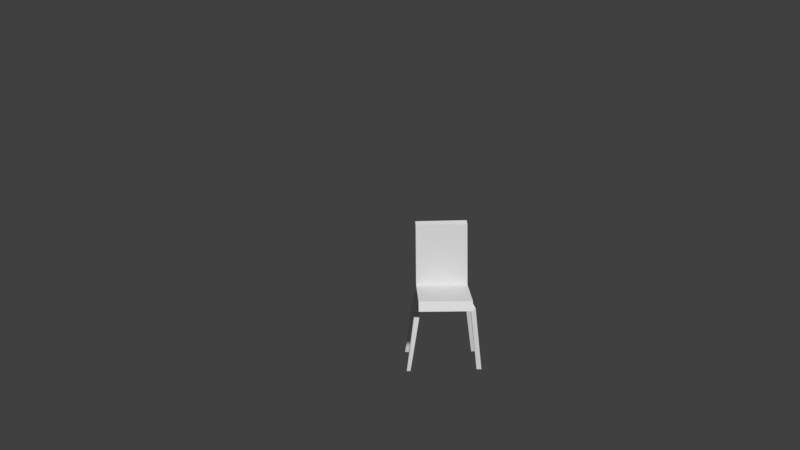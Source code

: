 # Source: classroom_chair_collision.blend  (saved by Blender 2.79.0; exported with 4.5.12 LTS)
import bpy
from mathutils import Matrix  # noqa: F401  (used for matrix-valued properties, if any)

bpy.ops.wm.read_factory_settings(use_empty=True)
scene = bpy.context.scene
scene.name = 'Scene'

# ---- collections
col_collection_1 = bpy.data.collections.new('Collection 1'); scene.collection.children.link(col_collection_1)
col_collection_1.hide_render = True
col_collection_1.hide_viewport = True
col_collection_11 = bpy.data.collections.new('Collection 11'); scene.collection.children.link(col_collection_11)

# ---- world
world_world = bpy.data.worlds.new('World'); scene.world = world_world
world_world.color = (0.05088, 0.05088, 0.05088)
world_world.use_sun_shadow = False
world_world.sun_shadow_jitter_overblur = 0.0
world_world.cycles.sampling_method = 'MANUAL'

# ---- cameras
cam_camera = bpy.data.cameras.new('Camera')
cam_camera.clip_end = 100.0
cam_camera.lens = 35.0
cam_camera.sensor_width = 32.0
cam_camera.sensor_height = 18.0
cam_camera.ortho_scale = 7.314
cam_camera.dof.focus_distance = 0.0

# ---- meshes
me_classroom_chair_001 = bpy.data.meshes.new('Classroom Chair.001')
me_classroom_chair_001.from_pydata([(-0.8833, -1.588, -0.3086), (-0.8833, -1.4, -0.04719), (-0.8833, 0.5172, -0.04719), (-0.8833, 0.448, -0.3086), (0.8901, 0.448, -0.3086), (-0.8853, 0.8221, 0.009652), (0.8909, 0.8264, 0.03314), (0.8901, 0.5172, -0.04719), (0.8901, -1.4, -0.04719), (0.8901, -1.588, -0.3086), (-1.263, -1.457, -2.201), (-0.9774, -1.25, -0.2011), (-0.9816, -1.098, -0.2011), (-1.263, -1.263, -2.201), (-0.8454, -1.031, -0.2011), (-1.141, -1.263, -2.201), (-0.7825, -1.212, -0.2011), (-1.141, -1.457, -2.201), (1.06, -1.41, -2.186), (0.8149, -1.181, -0.1636), (0.8149, -1.035, -0.1636), (1.06, -1.265, -2.186), (0.9028, -1.052, -0.1819), (1.221, -1.265, -2.186), (0.9028, -1.181, -0.1819), (1.221, -1.41, -2.186), (1.052, 0.3885, -2.201), (0.7409, 0.2042, -0.1614), (0.7423, 0.3628, -0.1614), (1.053, 0.5424, -2.201), (0.9, 0.3654, -0.1614), (1.189, 0.5424, -2.201), (0.8986, 0.237, -0.1614), (1.187, 0.3885, -2.201), (-1.261, 0.3999, -2.201), (-0.9028, 0.3029, -0.2101), (-0.9028, 0.3702, -0.2101), (-1.261, 0.5482, -2.201), (-0.7614, 0.3702, -0.1865), (-1.105, 0.5482, -2.201), (-0.7614, 0.252, -0.1759), (-1.117, 0.3999, -2.201), (-0.8352, 0.2862, -0.359), (-0.8389, 0.3936, -0.359), (-0.9785, 0.2862, -0.3659), (-0.9785, 0.4033, -0.3659), (-0.4529, 0.3001, -0.1868), (-0.4881, 0.1772, -0.1941), (-0.4509, 0.1753, -0.2972), (-0.4838, 0.2988, -0.2972), (-0.9935, -1.259, -0.3283), (-0.9975, -1.105, -0.3283), (-0.8621, -1.042, -0.3283), (-0.8034, -1.224, -0.3283), (-0.4986, -0.9188, -0.1685), (-0.4357, -1.067, -0.1685), (-0.5153, -0.9298, -0.2958), (-0.4566, -1.079, -0.2958), (1.004, -1.244, -0.3371), (1.004, -1.099, -0.3371), (0.8399, -1.244, -0.3076), (0.8399, -1.069, -0.3076), (0.4816, -1.076, -0.2971), (0.4798, -1.071, -0.1893), (0.5196, -0.9587, -0.1877), (0.5214, -0.9602, -0.2971), (0.7709, 0.2401, -0.3514), (0.7722, 0.3825, -0.3514), (0.9784, 0.2401, -0.3514), (0.9798, 0.3573, -0.3514), (0.5053, 0.1574, -0.3956), (0.4754, 0.1215, -0.2057), (0.4311, 0.252, -0.2057), (0.461, 0.2717, -0.3956), (-0.8952, 0.862, 1.802), (-0.8972, 1.154, 1.859), (0.8782, 0.862, 1.802), (0.879, 1.158, 1.882)], [], [(51, 13, 10, 50), (27, 32, 30, 28), (6, 7, 4), (3, 4, 9, 0), (58, 25, 23, 59), (53, 17, 15, 52), (17, 10, 13, 15), (9, 8, 1, 0), (42, 41, 39, 43), (8, 9, 4, 7), (11, 16, 14, 12), (50, 10, 17, 53), (2, 3, 0, 1), (68, 33, 31, 69), (61, 21, 18, 60), (59, 23, 21, 61), (19, 24, 22, 20), (60, 18, 25, 58), (33, 26, 29, 31), (66, 26, 33, 68), (52, 15, 13, 51), (25, 18, 21, 23), (69, 31, 29, 67), (67, 29, 26, 66), (41, 34, 37, 39), (44, 34, 41, 42), (35, 40, 38, 36), (43, 39, 37, 45), (45, 37, 34, 44), (1, 8, 7, 2), (5, 6, 4, 3), (5, 3, 2), (36, 45, 44, 35), (38, 43, 45, 36), (35, 44, 42, 40), (40, 42, 48, 47), (47, 48, 49, 46), (42, 43, 49, 48), (43, 38, 46, 49), (38, 40, 47, 46), (14, 52, 51, 12), (11, 50, 53, 16), (53, 52, 56, 57), (12, 51, 50, 11), (55, 57, 56, 54), (52, 14, 54, 56), (14, 16, 55, 54), (16, 53, 57, 55), (19, 60, 58, 24), (22, 59, 61, 20), (61, 60, 62, 65), (24, 58, 59, 22), (64, 65, 62, 63), (19, 20, 64, 63), (60, 19, 63, 62), (20, 61, 65, 64), (28, 67, 73, 72), (30, 69, 67, 28), (27, 66, 68, 32), (32, 68, 69, 30), (72, 73, 70, 71), (27, 28, 72, 71), (66, 27, 71, 70), (67, 66, 70, 73), (7, 6, 77, 76), (75, 74, 76, 77), (6, 5, 75, 77), (2, 7, 76, 74), (5, 2, 74, 75)])
me_classroom_chair_001.use_remesh_preserve_volume = False
me_classroom_chair_001.use_remesh_preserve_attributes = False
me_classroom_chair_001.use_mirror_vertex_groups = False
me_classroom_chair_001.update()

# ---- objects
ob_camera = bpy.data.objects.new('Camera', cam_camera)
ob_classroom_chair_001 = bpy.data.objects.new('Classroom Chair.001', me_classroom_chair_001)

# ---- transforms, parenting, visibility, modifiers, constraints
ob_camera.location = (-0.4128, -5.044, 1.696)
ob_camera.rotation_euler = (1.322, -3.524e-05, -0.02943)
ob_camera.lock_rotations_4d = False
ob_camera.empty_display_type = 'ARROWS'
ob_camera.color = (0.0, 0.0, 0.0, 0.0)
ob_camera.display_type = 'WIRE'
ob_camera.lineart.crease_threshold = 0.0
ob_classroom_chair_001.location = (0.0, 0.05599, 0.0)
ob_classroom_chair_001.scale = (0.181, 0.1595, 0.2024)
ob_classroom_chair_001.lineart.crease_threshold = 0.0

# ---- collection membership
col_collection_1.objects.link(ob_camera)
col_collection_11.objects.link(ob_classroom_chair_001)

# ---- scene / render settings (as saved in the file)
scene.camera = ob_camera
scene.frame_start = 1; scene.frame_end = 200; scene.frame_set(58)
scene.render.engine = 'CYCLES'
scene.render.resolution_percentage = 50
scene.render.dither_intensity = 0.0
scene.cycles.use_denoising = False
scene.cycles.samples = 128
scene.cycles.sampling_pattern = 'TABULATED_SOBOL'
scene.cycles.use_adaptive_sampling = False
scene.cycles.use_light_tree = False
scene.cycles.blur_glossy = 0.0
scene.cycles.sample_clamp_indirect = 0.0
scene.view_settings.view_transform = 'Standard'
bpy.context.view_layer.update()

# ---- added for rendering (the .blend has no usable light): sun
light_auto_sun = bpy.data.lights.new('AutoSun', 'SUN')
light_auto_sun.energy = 3.0
light_auto_sun.angle = 0.0523599
ob_auto_sun = bpy.data.objects.new('AutoSun', light_auto_sun)
scene.collection.objects.link(ob_auto_sun)
ob_auto_sun.rotation_euler = (0.872665, 0.174533, 0.523599)
bpy.context.view_layer.update()
